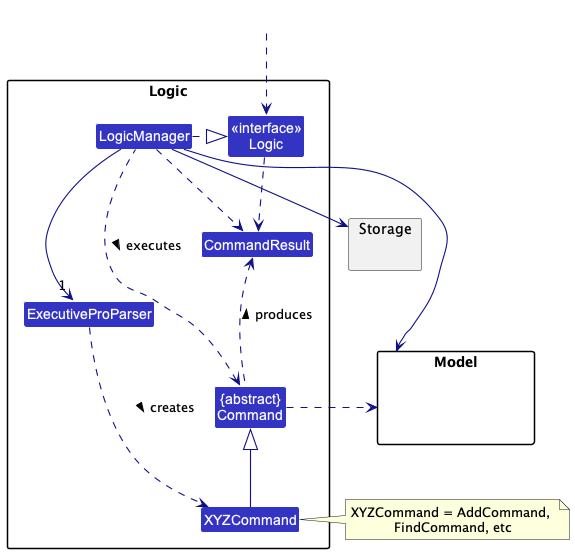

The diagram above was rendered by PlantUML. Its source (embedded in the PNG):
@startuml
!include style.puml
skinparam arrowThickness 1.1
skinparam arrowColor LOGIC_COLOR_T4
skinparam classBackgroundColor LOGIC_COLOR

package Logic {

Class ExecutiveProParser
Class XYZCommand
Class CommandResult
Class "{abstract}\nCommand" as Command

Class "<<interface>>\nLogic" as Logic
Class LogicManager
}

package Model{
Class HiddenModel #FFFFFF
}

package Storage{
}

Class HiddenOutside #FFFFFF
HiddenOutside ..> Logic.Logic

LogicManager .right.|> Logic.Logic
LogicManager -down->"1" ExecutiveProParser
ExecutiveProParser ..> XYZCommand : creates >

XYZCommand -up-|> Command
LogicManager .left.> Command : executes >

LogicManager --> Model
LogicManager --> Storage
Storage --[hidden] Model
Command .[hidden]up.> Storage
Command .right.> Model
note right of XYZCommand: XYZCommand = AddCommand, \nFindCommand, etc

Logic.Logic ..> CommandResult
LogicManager .down.> CommandResult
Command .up.> CommandResult : produces >
@enduml